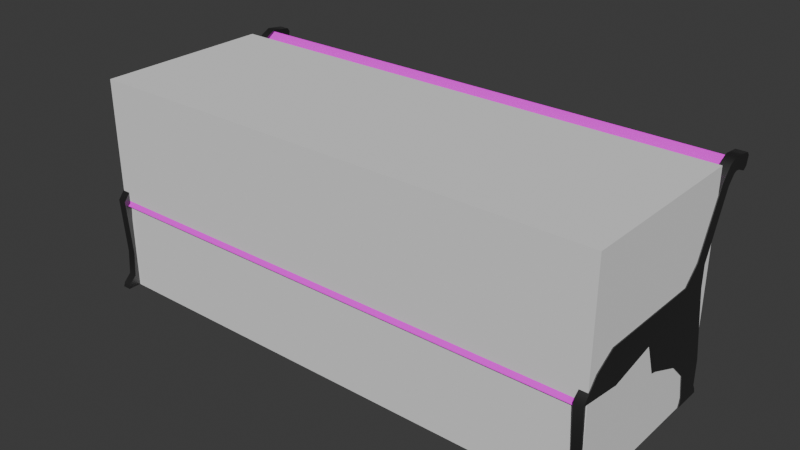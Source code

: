 # Source: mesh_bench_1.blend  (saved by Blender 4.2.66; exported with 4.5.12 LTS)
import bpy
from mathutils import Matrix  # noqa: F401  (used for matrix-valued properties, if any)

bpy.ops.wm.read_factory_settings(use_empty=True)
scene = bpy.context.scene
scene.name = 'Scene'

# ---- collections
col_collection = bpy.data.collections.new('Collection'); scene.collection.children.link(col_collection)

# ---- images (referenced by path relative to the original .blend; pixels are not part of the script)
import os
ASSET_DIR = os.environ.get("B2B_ASSET_DIR", "")  # directory of the original .blend (textures are referenced by path, not embedded)
HERE = os.path.dirname(os.path.abspath(__file__))  # packed textures are extracted next to this script under _unpacked/

def load_image(name, relpath, width, height, colorspace="sRGB"):
    """Load a texture the original file referenced (path relative to the .blend, or extracted next to this script)."""
    p = next((c for c in (os.path.join(HERE, relpath), os.path.join(ASSET_DIR, relpath)) if relpath and os.path.exists(c)), "")
    if p:
        img = bpy.data.images.load(p, check_existing=True)
        img.name = name
    else:  # same state as the original file: an image datablock whose file is absent (Cycles renders it pink)
        img = bpy.data.images.new(name, width, height)
        img.source = "FILE"
        img.filepath = "//" + (relpath or name)
    img.colorspace_settings.name = colorspace
    return img
img_texture_bench_1_albm_png = load_image('texture_bench_1_albm.png', 'texture_bench_1_albm.png', 1024, 1024, 'sRGB')

# ---- materials (node trees are filled in below, after node groups)
mat_material = bpy.data.materials.new('Material')
mat_material.alpha_threshold = 0.0
mat_material.roughness = 0.5
mat_material.line_color = (0.0, 0.0, 0.0, 1.0)
mat_metal = bpy.data.materials.new('Metal')

# ---- material node trees
mat_material.use_nodes = True; mat_material.node_tree.nodes.clear()
_N = mat_material.node_tree.nodes; _L = mat_material.node_tree.links
n0 = _N.new('ShaderNodeOutputMaterial'); n0.name = 'Material Output'; n0.location = (300, 300)
n1 = _N.new('ShaderNodeBsdfPrincipled'); n1.name = 'Principled BSDF'; n1.location = (10, 300)
n1.inputs[3].default_value = 1.45
n2 = _N.new('ShaderNodeTexImage'); n2.name = 'Image Texture'; n2.location = (-280, 280)
n2.image = img_texture_bench_1_albm_png
_L.new(n1.outputs[0], n0.inputs[0])
_L.new(n2.outputs[0], n1.inputs[0])
n0.is_active_output = True
mat_metal.use_nodes = True; mat_metal.node_tree.nodes.clear()
_N = mat_metal.node_tree.nodes; _L = mat_metal.node_tree.links
n0 = _N.new('ShaderNodeBsdfPrincipled'); n0.name = 'Principled BSDF'; n0.location = (10, 300)
n0.inputs[0].default_value = (0.1607, 0.1607, 0.1607, 1.0)
n0.inputs[1].default_value = 1.0
n0.inputs[2].default_value = 0.4533
n1 = _N.new('ShaderNodeOutputMaterial'); n1.name = 'Material Output'; n1.location = (300, 300)
_L.new(n0.outputs[0], n1.inputs[0])
n1.is_active_output = True

# ---- world
world_world = bpy.data.worlds.new('World'); scene.world = world_world
world_world.use_nodes = True; world_world.node_tree.nodes.clear()
_N = world_world.node_tree.nodes; _L = world_world.node_tree.links
n0 = _N.new('ShaderNodeOutputWorld'); n0.name = 'World Output'; n0.location = (300, 300)
n1 = _N.new('ShaderNodeBackground'); n1.name = 'Background'; n1.location = (10, 300)
n1.inputs[0].default_value = (0.05088, 0.05088, 0.05088, 1.0)
_L.new(n1.outputs[0], n0.inputs[0])
n0.is_active_output = True
world_world.color = (0.05088, 0.05088, 0.05088)
world_world.sun_shadow_jitter_overblur = 0.0

# ---- meshes
me_plane = bpy.data.meshes.new('Plane')
me_plane.from_pydata([(2.81, -0.668, 1.302), (2.81, 0.5473, 1.302), (2.81, -0.9012, 1.175), (2.81, -1.034, 0.9875), (2.812, 0.8037, 1.501), (2.812, 1.074, 2.198), (2.812, 1.183, 2.325), (2.812, 1.27, 2.382), (2.81, -0.6385, 1.185), (2.81, 0.5864, 1.188), (2.81, -0.8216, 1.085), (2.81, -0.9363, 0.918), (2.812, 0.9001, 1.429), (2.812, 1.177, 2.137), (2.812, 1.262, 2.235), (2.812, 1.336, 2.282), (0.0, -0.668, 1.302), (0.0, 0.5473, 1.302), (0.0, -0.9012, 1.175), (0.0, -1.034, 0.9875), (0.0, 0.8037, 1.501), (0.0, 1.074, 2.198), (0.0, 1.183, 2.325), (0.0, 1.27, 2.382), (0.0, -0.6385, 1.185), (0.0, 0.5863, 1.188), (0.0, -0.8216, 1.085), (0.0, -0.9363, 0.918), (0.0, 0.9, 1.429), (0.0, 1.177, 2.137), (0.0, 1.262, 2.235), (0.0, 1.336, 2.282)], [], [(16, 0, 1, 17), (17, 1, 4, 20), (20, 4, 5, 21), (21, 5, 6, 22), (22, 6, 7, 23), (24, 25, 9, 8), (25, 28, 12, 9), (28, 29, 13, 12), (29, 30, 14, 13), (30, 31, 15, 14), (1, 0, 8, 9), (0, 2, 10, 8), (2, 3, 11, 10), (4, 1, 9, 12), (5, 4, 12, 13), (6, 5, 13, 14), (23, 7, 15, 31), (7, 6, 14, 15), (3, 19, 27, 11), (10, 11, 27, 26), (8, 10, 26, 24), (2, 18, 19, 3), (0, 16, 18, 2)])
me_plane.polygons.foreach_set('use_smooth', [True] * 23)
_k = set([(0, 1), (0, 2), (1, 4), (2, 3), (3, 11), (3, 19), (4, 5), (5, 6), (6, 7), (7, 15), (7, 23), (11, 27), (15, 31)])
me_plane.attributes.new('sharp_edge', 'BOOLEAN', 'EDGE').data.foreach_set('value', [ (min(e.vertices), max(e.vertices)) in _k for e in me_plane.edges])
_uv = me_plane.uv_layers.new(name='UVMap')
_uv.uv.foreach_set('vector', [0.08984, 0.4141, 0.08984, 0.0, 0.2695, 0.0, 0.2695, 0.4141, 0.2695, 0.4141, 0.2695, 0.0, 0.3164, 0.0, 0.3164, 0.4141, 0.3164, 0.4141, 0.3164, 0.0, 0.4258, 0.0, 0.4258, 0.4141, 0.4258, 0.4141, 0.4258, 0.0, 0.4492, 0.0, 0.4492, 0.4141, 0.4492, 0.4141, 0.4492, 0.0, 0.4648, 0.0, 0.4648, 0.4141, 0.8477, 0.4141, 0.668, 0.4141, 0.668, 0.0, 0.8477, 0.0, 0.668, 0.4141, 0.6094, 0.4141, 0.6094, 0.0, 0.668, 0.0, 0.6094, 0.4141, 0.4961, 0.4141, 0.4961, 0.0, 0.6094, 0.0, 0.4961, 0.4141, 0.4766, 0.4141, 0.4766, 0.0, 0.4961, 0.0, 0.4766, 0.4141, 0.4648, 0.4141, 0.4648, 0.0, 0.4766, 0.0, 0.2422, 0.4648, 0.08594, 0.5508, 0.08203, 0.5352, 0.2383, 0.4492, 0.08594, 0.5508, 0.04688, 0.5508, 0.05078, 0.5352, 0.08203, 0.5352, 0.04688, 0.5508, 0.01562, 0.5391, 0.02344, 0.5234, 0.05078, 0.5352, 0.2891, 0.4727, 0.2422, 0.4648, 0.2383, 0.4492, 0.2969, 0.457, 0.375, 0.543, 0.2891, 0.4727, 0.2969, 0.457, 0.3828, 0.5273, 0.3984, 0.5508, 0.375, 0.543, 0.3828, 0.5273, 0.4023, 0.5352, 0.4297, 0.4297, 0.01562, 0.4297, 0.01562, 0.4141, 0.4297, 0.4141, 0.4102, 0.5508, 0.3984, 0.5508, 0.4023, 0.5352, 0.4141, 0.5352, 0.01562, 0.4297, 0.4297, 0.4297, 0.4297, 0.4492, 0.01562, 0.4492, 0.8789, 0.0, 0.9062, 0.0, 0.9062, 0.4141, 0.8789, 0.4141, 0.8477, 0.0, 0.8789, 0.0, 0.8789, 0.4141, 0.8477, 0.4141, 0.05078, 0.0, 0.05078, 0.4141, 0.01562, 0.4141, 0.01562, 0.0, 0.08984, 0.0, 0.08984, 0.4141, 0.05078, 0.4141, 0.05078, 0.0])
me_plane.materials.append(mat_material)
me_plane.update()
me_plane_001 = bpy.data.meshes.new('Plane.001')
me_plane_001.from_pydata([(2.91, 1.352, 2.242), (2.91, 1.26, 2.232), (2.91, 1.18, 2.142), (2.91, 0.9, 1.481), (2.91, -0.56, 0.9758), (2.91, 0.45, 1.086), (2.91, -0.23, 1.126), (2.91, 1.159, 2.35), (2.91, 1.046, 2.218), (2.91, 0.7453, 1.555), (2.91, -1.07, 1.045), (2.91, -0.9, 1.261), (2.91, 0.5652, 1.384), (2.91, -0.67, 1.396), (2.91, -0.8833, 0.3772), (2.91, -1.03, 0.4015), (2.91, 0.9, 1.231), (2.91, 0.69, 0.8759), (2.91, 0.9479, 0.9419), (2.91, 0.73, 0.3715), (2.91, 1.04, 0.4015), (2.91, -0.94, 0.1015), (2.91, -1.05, 0.1315), (2.91, 0.78, 0.1015), (2.91, 1.04, 0.1015), (2.91, -0.97, 0.001541), (2.91, -1.15, 0.001541), (2.91, -1.13, 0.05154), (2.91, -0.95, 0.05154), (2.91, 0.75, 0.001541), (2.91, 1.08, 0.001541), (2.91, 0.77, 0.05154), (2.91, 1.07, 0.05154), (2.91, 0.03, 1.099), (2.91, 0.16, 0.7274), (2.91, 0.53, 0.5715), (2.91, 1.267, 2.404), (2.812, 1.352, 2.242), (2.812, 1.26, 2.232), (2.812, 1.18, 2.142), (2.812, -0.56, 0.9758), (2.812, -0.23, 1.126), (2.812, 1.159, 2.35), (2.812, 1.046, 2.218), (2.812, 0.7453, 1.555), (2.812, -1.07, 1.045), (2.812, -0.9, 1.261), (2.812, 0.5652, 1.384), (2.812, -0.67, 1.396), (2.812, -0.8833, 0.3772), (2.812, -1.03, 0.4015), (2.812, 0.9, 1.231), (2.812, 0.69, 0.8759), (2.812, 0.9479, 0.9419), (2.812, 0.73, 0.3715), (2.812, 1.04, 0.4015), (2.812, -0.94, 0.1015), (2.812, -1.05, 0.1315), (2.812, 0.78, 0.1015), (2.812, 1.04, 0.1015), (2.812, -0.97, 0.001541), (2.812, -1.15, 0.001541), (2.812, -1.13, 0.05154), (2.812, -0.95, 0.05154), (2.812, 0.75, 0.001541), (2.812, 1.08, 0.001541), (2.812, 0.77, 0.05154), (2.812, 1.07, 0.05154), (2.812, 0.03, 1.099), (2.812, 0.16, 0.7274), (2.812, 0.53, 0.5715), (2.812, 1.267, 2.404), (2.91, 1.3, 2.249), (2.91, 1.213, 2.377), (2.812, 1.3, 2.249), (2.812, 1.213, 2.377), (2.921, 1.438, 2.207), (2.921, 1.482, 2.242), (2.921, 1.503, 2.334), (2.921, 1.475, 2.373), (2.801, 1.482, 2.242), (2.801, 1.438, 2.207), (2.801, 1.475, 2.373), (2.801, 1.503, 2.334), (2.812, 0.45, 1.086), (2.812, 0.9, 1.481), (2.812, 0.675, 1.032), (-3.338e-07, 0.45, 1.086), (0.0, 0.9, 1.481), (0.0, 0.9, 1.231), (0.0, 0.675, 1.032), (2.833, -0.6908, 0.6158), (2.785, -0.5027, 0.7491), (2.812, -0.5677, 0.8481), (2.801, -0.7121, 0.841), (2.687, -0.5027, 0.7491), (2.735, -0.6908, 0.6158), (2.703, -0.7121, 0.841), (2.714, -0.5677, 0.8481)], [], [(7, 8, 2, 1), (9, 12, 5, 3), (12, 13, 6, 33, 5), (13, 11, 4, 6), (91, 94, 10, 15, 14), (8, 9, 3, 2), (73, 7, 1, 72), (91, 14, 49, 96), (3, 5, 16), (16, 5, 17, 18), (18, 17, 19, 20), (14, 15, 22, 21), (20, 19, 23, 24), (28, 27, 26, 25), (21, 22, 27, 28), (32, 31, 29, 30), (24, 23, 31, 32), (34, 92, 95, 69), (33, 34, 35, 5), (5, 35, 19, 17), (76, 0, 37, 81), (42, 38, 39, 43), (44, 85, 84, 47), (47, 84, 68, 41, 48), (48, 41, 40, 46), (97, 96, 49, 50, 45), (43, 39, 85, 44), (75, 74, 38, 42), (51, 53, 52, 84, 86), (53, 55, 54, 52), (49, 56, 57, 50), (55, 59, 58, 54), (63, 60, 61, 62), (56, 63, 62, 57), (67, 65, 64, 66), (59, 67, 66, 58), (46, 40, 98, 97, 45), (68, 84, 70, 69), (84, 52, 54, 70), (2, 3, 85, 39), (72, 1, 38, 74), (9, 8, 43, 44), (8, 7, 42, 43), (10, 11, 46, 45), (12, 9, 44, 47), (13, 12, 47, 48), (11, 13, 48, 46), (1, 2, 39, 38), (15, 10, 45, 50), (95, 98, 40, 41, 68, 69), (3, 16, 51, 85), (16, 18, 53, 51), (18, 20, 55, 53), (22, 15, 50, 57), (14, 21, 56, 49), (23, 19, 54, 58), (20, 24, 59, 55), (26, 27, 62, 61), (21, 28, 63, 56), (27, 22, 57, 62), (28, 25, 60, 63), (29, 31, 66, 64), (24, 32, 67, 59), (31, 23, 58, 66), (32, 30, 65, 67), (19, 35, 70, 54), (11, 10, 94, 93, 4), (35, 34, 69, 70), (36, 0, 76, 77, 78, 79), (71, 82, 83, 80, 81, 37), (73, 36, 71, 75), (36, 79, 82, 71), (7, 73, 75, 42), (0, 72, 74, 37), (71, 37, 74, 75), (36, 73, 72, 0), (76, 81, 80, 77), (78, 83, 82, 79), (78, 77, 80, 83), (84, 85, 88, 87), (89, 90, 87, 88), (85, 51, 89, 88), (86, 84, 87, 90), (51, 86, 90, 89), (91, 92, 93, 94), (95, 96, 97, 98), (91, 96, 95, 92), (93, 92, 34, 33, 6, 4)])
me_plane_001.polygons.foreach_set('use_smooth', [True] * 88)
_k = set([(0, 72), (0, 76), (1, 2), (1, 72), (2, 3), (3, 16), (7, 8), (7, 73), (8, 9), (9, 12), (10, 11), (10, 15), (11, 13), (12, 13), (14, 21), (14, 91), (15, 22), (16, 18), (18, 20), (19, 23), (19, 35), (20, 24), (21, 28), (22, 27), (23, 31), (24, 32), (25, 26), (25, 28), (26, 27), (29, 30), (29, 31), (30, 32), (34, 35), (34, 92), (36, 73), (36, 79), (37, 74), (37, 81), (38, 39), (38, 74), (39, 85), (42, 43), (42, 75), (43, 44), (44, 47), (45, 46), (45, 50), (46, 48), (47, 48), (49, 56), (49, 96), (50, 57), (51, 53), (51, 85), (51, 89), (53, 55), (54, 58), (54, 70), (55, 59), (56, 63), (57, 62), (58, 66), (59, 67), (60, 61), (60, 63), (61, 62), (64, 65), (64, 66), (65, 67), (69, 70), (69, 95), (71, 75), (71, 82), (76, 77), (77, 78), (78, 79), (80, 81), (80, 83), (82, 83), (84, 87), (86, 90), (88, 89), (91, 92), (95, 96)])
me_plane_001.attributes.new('sharp_edge', 'BOOLEAN', 'EDGE').data.foreach_set('value', [ (min(e.vertices), max(e.vertices)) in _k for e in me_plane_001.edges])
_uv = me_plane_001.uv_layers.new(name='UVMap')
_uv.uv.foreach_set('vector', [0.625, 0.9922, 0.6133, 0.9688, 0.6328, 0.9609, 0.6406, 0.9766, 0.582, 0.875, 0.5586, 0.8477, 0.5469, 0.8047, 0.6016, 0.8672, 0.5586, 0.8477, 0.3867, 0.832, 0.4531, 0.8008, 0.4883, 0.8008, 0.5469, 0.8047, 0.3867, 0.832, 0.3594, 0.8086, 0.4102, 0.7734, 0.4531, 0.8008, 0.3945, 0.7188, 0.3906, 0.75, 0.3359, 0.7734, 0.3516, 0.6875, 0.3711, 0.6836, 0.6133, 0.9688, 0.582, 0.875, 0.6016, 0.8672, 0.6328, 0.9609, 0.6328, 0.9961, 0.625, 0.9922, 0.6406, 0.9766, 0.6445, 0.9805, 0.1133, 0.5742, 0.07031, 0.582, 0.07031, 0.5703, 0.1133, 0.5586, 0.6016, 0.8672, 0.5469, 0.8047, 0.6055, 0.832, 0.6055, 0.832, 0.5469, 0.8047, 0.582, 0.7812, 0.6172, 0.793, 0.6172, 0.793, 0.582, 0.7812, 0.5977, 0.7109, 0.6406, 0.7188, 0.3711, 0.6836, 0.3516, 0.6875, 0.3477, 0.6484, 0.3633, 0.6445, 0.6406, 0.7188, 0.5977, 0.7109, 0.6094, 0.6758, 0.6445, 0.6797, 0.3633, 0.6367, 0.3398, 0.6367, 0.3359, 0.6289, 0.3633, 0.6289, 0.3633, 0.6445, 0.3477, 0.6484, 0.3398, 0.6367, 0.3633, 0.6367, 0.6484, 0.6719, 0.6094, 0.668, 0.6055, 0.6602, 0.6523, 0.668, 0.6445, 0.6797, 0.6094, 0.6758, 0.6094, 0.668, 0.6484, 0.6719, 0.2383, 0.582, 0.1445, 0.5664, 0.1445, 0.5508, 0.2383, 0.5703, 0.4883, 0.8008, 0.5117, 0.75, 0.5664, 0.7344, 0.5469, 0.8047, 0.5469, 0.8047, 0.5664, 0.7344, 0.5977, 0.7109, 0.582, 0.7812, 0.3672, 0.6016, 0.3555, 0.5977, 0.3555, 0.5859, 0.3672, 0.582, 0.2891, 0.6367, 0.3047, 0.6523, 0.293, 0.668, 0.2734, 0.6602, 0.2461, 0.7539, 0.2656, 0.7617, 0.2109, 0.8242, 0.2227, 0.7812, 0.2227, 0.7812, 0.2109, 0.8242, 0.1523, 0.8281, 0.1172, 0.8281, 0.05078, 0.7969, 0.05078, 0.7969, 0.1172, 0.8281, 0.07422, 0.8555, 0.01953, 0.8203, 0.05469, 0.8789, 0.05859, 0.9102, 0.03516, 0.9453, 0.01172, 0.9414, 0.0, 0.8555, 0.2734, 0.6602, 0.293, 0.668, 0.2656, 0.7617, 0.2461, 0.7539, 0.2969, 0.6328, 0.3086, 0.6484, 0.3047, 0.6523, 0.2891, 0.6367, 0.2695, 0.7969, 0.2812, 0.8359, 0.2461, 0.8477, 0.2109, 0.8242, 0.2422, 0.8281, 0.2812, 0.8359, 0.3047, 0.9102, 0.2617, 0.918, 0.2461, 0.8477, 0.03516, 0.9453, 0.02734, 0.9844, 0.01172, 0.9805, 0.01172, 0.9414, 0.3047, 0.9102, 0.3086, 0.9492, 0.2734, 0.9531, 0.2617, 0.918, 0.02734, 0.9922, 0.02344, 1.0, 0.0, 1.0, 0.003906, 0.9922, 0.02734, 0.9844, 0.02734, 0.9922, 0.003906, 0.9922, 0.01172, 0.9805, 0.3125, 0.957, 0.3164, 0.9609, 0.2695, 0.9688, 0.2734, 0.9609, 0.3086, 0.9492, 0.3125, 0.957, 0.2734, 0.9609, 0.2734, 0.9531, 0.01953, 0.8203, 0.07422, 0.8555, 0.07422, 0.875, 0.05469, 0.8789, 0.0, 0.8555, 0.1523, 0.8281, 0.2109, 0.8242, 0.2305, 0.8945, 0.1758, 0.8789, 0.2109, 0.8242, 0.2461, 0.8477, 0.2617, 0.918, 0.2305, 0.8945, 0.3242, 0.5977, 0.2266, 0.5977, 0.2266, 0.5859, 0.3242, 0.5859, 0.3477, 0.5977, 0.3398, 0.5977, 0.3398, 0.5859, 0.3477, 0.5859, 0.0, 0.1992, 0.0, 0.09766, 0.01562, 0.09766, 0.01562, 0.1992, 0.0, 0.09766, 0.0, 0.07422, 0.01562, 0.07422, 0.01562, 0.09766, 0.0, 0.4805, 0.0, 0.4414, 0.01562, 0.4414, 0.01562, 0.4805, 0.0, 0.2344, 0.0, 0.1992, 0.01562, 0.1992, 0.01562, 0.2344, 0.0, 0.4023, 0.0, 0.2344, 0.01562, 0.2344, 0.01562, 0.4023, 0.0, 0.4414, 0.0, 0.4023, 0.01562, 0.4023, 0.01562, 0.4414, 0.3398, 0.5977, 0.3242, 0.5977, 0.3242, 0.5859, 0.3398, 0.5859, 0.0, 0.5703, 0.0, 0.4805, 0.01562, 0.4805, 0.01562, 0.5703, 0.08594, 0.8867, 0.07422, 0.875, 0.07422, 0.8555, 0.1172, 0.8281, 0.1523, 0.8281, 0.1758, 0.8789, 0.2266, 0.5977, 0.1914, 0.5977, 0.1914, 0.5859, 0.2266, 0.5859, 0.1914, 0.5977, 0.1484, 0.5977, 0.1484, 0.5859, 0.1914, 0.5859, 0.1484, 0.5977, 0.07422, 0.5977, 0.07422, 0.5859, 0.1484, 0.5859, 0.0, 0.6055, 0.0, 0.5703, 0.01562, 0.5703, 0.01562, 0.6055, 0.07031, 0.582, 0.03125, 0.582, 0.03125, 0.5703, 0.07031, 0.5703, 0.3711, 0.582, 0.332, 0.582, 0.332, 0.5703, 0.3711, 0.5703, 0.07422, 0.5977, 0.03125, 0.5977, 0.03125, 0.5859, 0.07422, 0.5859, 0.0, 0.6289, 0.0, 0.6211, 0.01562, 0.6211, 0.01562, 0.6289, 0.03125, 0.582, 0.02344, 0.582, 0.02344, 0.5703, 0.03125, 0.5703, 0.0, 0.6211, 0.0, 0.6055, 0.01562, 0.6055, 0.01562, 0.6211, 0.02344, 0.582, 0.01562, 0.582, 0.01562, 0.5703, 0.02344, 0.5703, 0.3828, 0.582, 0.375, 0.582, 0.375, 0.5703, 0.3828, 0.5703, 0.03125, 0.5977, 0.02344, 0.5977, 0.02344, 0.5859, 0.03125, 0.5859, 0.375, 0.582, 0.3711, 0.582, 0.3711, 0.5703, 0.375, 0.5703, 0.02344, 0.5977, 0.01562, 0.5977, 0.01562, 0.5859, 0.02344, 0.5859, 0.332, 0.582, 0.293, 0.582, 0.293, 0.5703, 0.332, 0.5703, 0.3594, 0.8086, 0.3359, 0.7734, 0.3906, 0.75, 0.4102, 0.7539, 0.4102, 0.7734, 0.293, 0.582, 0.2383, 0.582, 0.2383, 0.5703, 0.293, 0.5703, 0.6406, 1.0, 0.6523, 0.9805, 0.6641, 0.9766, 0.6719, 0.9805, 0.6719, 0.9922, 0.668, 1.0, 0.3008, 0.6289, 0.332, 0.6289, 0.3359, 0.6367, 0.3359, 0.6484, 0.3281, 0.6523, 0.3164, 0.6484, 0.0, 0.06641, 0.0, 0.05859, 0.01562, 0.05859, 0.01562, 0.06641, 0.0, 0.05859, 0.0, 0.02734, 0.01562, 0.02734, 0.01562, 0.05859, 0.0, 0.07422, 0.0, 0.06641, 0.01562, 0.06641, 0.01562, 0.07422, 0.3555, 0.5977, 0.3477, 0.5977, 0.3477, 0.5859, 0.3555, 0.5859, 0.3008, 0.6289, 0.3164, 0.6484, 0.3086, 0.6484, 0.2969, 0.6328, 0.6406, 1.0, 0.6328, 0.9961, 0.6445, 0.9805, 0.6523, 0.9805, 0.0, 0.0, 0.01562, 0.0, 0.01562, 0.007812, 0.0, 0.007812, 0.0, 0.01953, 0.01562, 0.01953, 0.01562, 0.02734, 0.0, 0.02734, 0.0, 0.01953, 0.0, 0.007812, 0.01562, 0.007812, 0.01562, 0.01953, 0.8555, 0.4141, 0.8555, 0.4961, 0.4648, 0.4961, 0.4648, 0.4141, 0.03906, 0.6016, 0.08203, 0.6016, 0.1016, 0.625, 0.01562, 0.625, 0.8555, 0.4961, 0.8555, 0.5312, 0.4648, 0.5312, 0.4648, 0.4961, 0.8555, 0.5703, 0.8555, 0.6055, 0.4648, 0.6055, 0.4648, 0.5703, 0.8555, 0.5312, 0.8555, 0.5703, 0.4648, 0.5703, 0.4648, 0.5312, 0.3945, 0.7188, 0.4219, 0.7422, 0.4102, 0.7539, 0.3906, 0.75, 0.08594, 0.8867, 0.05859, 0.9102, 0.05469, 0.8789, 0.07422, 0.875, 0.1133, 0.5742, 0.1133, 0.5586, 0.1445, 0.5508, 0.1445, 0.5664, 0.4102, 0.7539, 0.4219, 0.7422, 0.5117, 0.75, 0.4883, 0.8008, 0.4531, 0.8008, 0.4102, 0.7734])
me_plane_001.materials.append(mat_metal)
me_plane_001.update()
me_cube_003 = bpy.data.meshes.new('Cube.003')
me_cube_003.from_pydata([(-2.9, -1.0, 0.0), (-2.9, -1.0, 2.4), (-2.9, 1.0, 0.0), (-2.9, 1.0, 2.4), (2.9, -1.0, 0.0), (2.9, -1.0, 2.4), (2.9, 1.0, 0.0), (2.9, 1.0, 2.4)], [], [(0, 1, 3, 2), (2, 3, 7, 6), (6, 7, 5, 4), (4, 5, 1, 0), (2, 6, 4, 0), (7, 3, 1, 5)])
_uv = me_cube_003.uv_layers.new(name='UVMap')
_uv.uv.foreach_set('vector', [0.375, 0.0, 0.625, 0.0, 0.625, 0.25, 0.375, 0.25, 0.375, 0.25, 0.625, 0.25, 0.625, 0.5, 0.375, 0.5, 0.375, 0.5, 0.625, 0.5, 0.625, 0.75, 0.375, 0.75, 0.375, 0.75, 0.625, 0.75, 0.625, 1.0, 0.375, 1.0, 0.125, 0.5, 0.375, 0.5, 0.375, 0.75, 0.125, 0.75, 0.625, 0.5, 0.875, 0.5, 0.875, 0.75, 0.625, 0.75])
me_cube_003.update()

# ---- objects
ob_bench = bpy.data.objects.new('Bench', me_plane)
ob_bench_001 = bpy.data.objects.new('Bench.001', me_plane_001)
ob_collision__colonly = bpy.data.objects.new('Collision -colonly', me_cube_003)

# ---- transforms, parenting, visibility, modifiers, constraints
ob_bench.location = (0.0, 0.0, 0.0)
_m = ob_bench.modifiers.new('Mirror', 'MIRROR')
_m.use_bisect_axis = (True, False, False)
ob_bench_001.parent = ob_bench
ob_bench_001.location = (0.0, 0.0, 0.0)
_m = ob_bench_001.modifiers.new('Mirror', 'MIRROR')
_m.use_bisect_axis = (True, False, False)
ob_collision__colonly.parent = ob_bench
ob_collision__colonly.location = (0.0, 0.0, 0.0)

# ---- collection membership
col_collection.objects.link(ob_bench)
col_collection.objects.link(ob_bench_001)
col_collection.objects.link(ob_collision__colonly)

# ---- scene / render settings (as saved in the file)
scene.frame_start = 1; scene.frame_end = 250; scene.frame_set(0)
scene.render.engine = 'BLENDER_EEVEE_NEXT'
bpy.context.view_layer.update()

# ---- added for rendering (the .blend has no active camera and no usable light): camera, sun
cam_auto = bpy.data.cameras.new('AutoCamera')
cam_auto.lens = 50.0
cam_auto.sensor_width = 36.0
cam_auto.clip_end = 1000.0
ob_auto_camera = bpy.data.objects.new('AutoCamera', cam_auto)
scene.collection.objects.link(ob_auto_camera)
ob_auto_camera.location = (6.34008, -7.43175, 6.27411)
ob_auto_camera.rotation_euler = (1.09748, -7.21219e-08, 0.694738)
scene.camera = ob_auto_camera
light_auto_sun = bpy.data.lights.new('AutoSun', 'SUN')
light_auto_sun.energy = 3.0
light_auto_sun.angle = 0.0523599
ob_auto_sun = bpy.data.objects.new('AutoSun', light_auto_sun)
scene.collection.objects.link(ob_auto_sun)
ob_auto_sun.rotation_euler = (0.872665, 0.174533, 0.523599)
bpy.context.view_layer.update()

